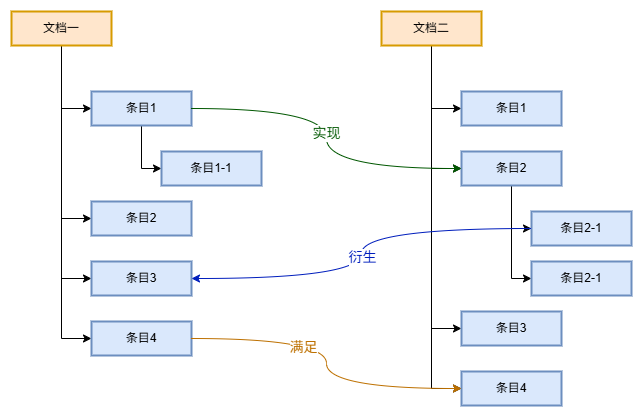

The diagram above was exported from draw.io. Its source (the exported page's mxGraphModel, read from the mxfile embedded in the PNG):
<mxGraphModel dx="2253" dy="743" grid="1" gridSize="10" guides="1" tooltips="1" connect="1" arrows="1" fold="0" page="1" pageScale="1" pageWidth="827" pageHeight="1169" math="1" shadow="0">
  <root>
    <mxCell id="0" />
    <mxCell id="1" parent="0" />
    <mxCell id="ESmjrOVY4_RnUygBafcC-24" value="" style="group" parent="1" vertex="1" connectable="0">
      <mxGeometry x="-670" y="130" width="250" height="344" as="geometry" />
    </mxCell>
    <mxCell id="ESmjrOVY4_RnUygBafcC-6" style="edgeStyle=orthogonalEdgeStyle;rounded=0;orthogonalLoop=1;jettySize=auto;html=1;entryX=0;entryY=0.5;entryDx=0;entryDy=0;" parent="ESmjrOVY4_RnUygBafcC-24" source="Wmo8P4uNMxXbTwa_92b--102" target="ESmjrOVY4_RnUygBafcC-3" edge="1">
      <mxGeometry relative="1" as="geometry" />
    </mxCell>
    <mxCell id="ESmjrOVY4_RnUygBafcC-7" style="edgeStyle=orthogonalEdgeStyle;rounded=0;orthogonalLoop=1;jettySize=auto;html=1;entryX=0;entryY=0.5;entryDx=0;entryDy=0;" parent="ESmjrOVY4_RnUygBafcC-24" source="Wmo8P4uNMxXbTwa_92b--102" target="ESmjrOVY4_RnUygBafcC-2" edge="1">
      <mxGeometry relative="1" as="geometry" />
    </mxCell>
    <mxCell id="ESmjrOVY4_RnUygBafcC-8" style="edgeStyle=orthogonalEdgeStyle;rounded=0;orthogonalLoop=1;jettySize=auto;html=1;entryX=0;entryY=0.5;entryDx=0;entryDy=0;" parent="ESmjrOVY4_RnUygBafcC-24" source="Wmo8P4uNMxXbTwa_92b--102" target="ESmjrOVY4_RnUygBafcC-1" edge="1">
      <mxGeometry relative="1" as="geometry" />
    </mxCell>
    <mxCell id="ESmjrOVY4_RnUygBafcC-9" style="edgeStyle=orthogonalEdgeStyle;rounded=0;orthogonalLoop=1;jettySize=auto;html=1;entryX=0;entryY=0.5;entryDx=0;entryDy=0;" parent="ESmjrOVY4_RnUygBafcC-24" source="Wmo8P4uNMxXbTwa_92b--102" target="ESmjrOVY4_RnUygBafcC-4" edge="1">
      <mxGeometry relative="1" as="geometry" />
    </mxCell>
    <mxCell id="Wmo8P4uNMxXbTwa_92b--102" value="文档一" style="whiteSpace=wrap;strokeWidth=2;fillColor=#ffe6cc;strokeColor=#d79b00;" parent="ESmjrOVY4_RnUygBafcC-24" vertex="1">
      <mxGeometry width="100" height="34" as="geometry" />
    </mxCell>
    <mxCell id="ESmjrOVY4_RnUygBafcC-11" style="edgeStyle=orthogonalEdgeStyle;rounded=0;orthogonalLoop=1;jettySize=auto;html=1;entryX=0;entryY=0.5;entryDx=0;entryDy=0;" parent="ESmjrOVY4_RnUygBafcC-24" source="ESmjrOVY4_RnUygBafcC-1" target="ESmjrOVY4_RnUygBafcC-10" edge="1">
      <mxGeometry relative="1" as="geometry" />
    </mxCell>
    <mxCell id="ESmjrOVY4_RnUygBafcC-1" value="条目1" style="whiteSpace=wrap;strokeWidth=2;fillColor=#dae8fc;strokeColor=#6c8ebf;" parent="ESmjrOVY4_RnUygBafcC-24" vertex="1">
      <mxGeometry x="80" y="80" width="100" height="34" as="geometry" />
    </mxCell>
    <mxCell id="ESmjrOVY4_RnUygBafcC-2" value="条目2" style="whiteSpace=wrap;strokeWidth=2;fillColor=#dae8fc;strokeColor=#6c8ebf;" parent="ESmjrOVY4_RnUygBafcC-24" vertex="1">
      <mxGeometry x="80" y="190" width="100" height="34" as="geometry" />
    </mxCell>
    <mxCell id="ESmjrOVY4_RnUygBafcC-3" value="条目3" style="whiteSpace=wrap;strokeWidth=2;fillColor=#dae8fc;strokeColor=#6c8ebf;" parent="ESmjrOVY4_RnUygBafcC-24" vertex="1">
      <mxGeometry x="80" y="250" width="100" height="34" as="geometry" />
    </mxCell>
    <mxCell id="ESmjrOVY4_RnUygBafcC-4" value="条目4" style="whiteSpace=wrap;strokeWidth=2;fillColor=#dae8fc;strokeColor=#6c8ebf;" parent="ESmjrOVY4_RnUygBafcC-24" vertex="1">
      <mxGeometry x="80" y="310" width="100" height="34" as="geometry" />
    </mxCell>
    <mxCell id="ESmjrOVY4_RnUygBafcC-10" value="条目1-1" style="whiteSpace=wrap;strokeWidth=2;fillColor=#dae8fc;strokeColor=#6c8ebf;" parent="ESmjrOVY4_RnUygBafcC-24" vertex="1">
      <mxGeometry x="150" y="140" width="100" height="34" as="geometry" />
    </mxCell>
    <mxCell id="ESmjrOVY4_RnUygBafcC-32" value="" style="group" parent="1" vertex="1" connectable="0">
      <mxGeometry x="-300" y="130" width="250" height="394" as="geometry" />
    </mxCell>
    <mxCell id="ESmjrOVY4_RnUygBafcC-12" style="edgeStyle=orthogonalEdgeStyle;rounded=0;orthogonalLoop=1;jettySize=auto;html=1;entryX=0;entryY=0.5;entryDx=0;entryDy=0;" parent="ESmjrOVY4_RnUygBafcC-32" source="ESmjrOVY4_RnUygBafcC-16" target="ESmjrOVY4_RnUygBafcC-20" edge="1">
      <mxGeometry relative="1" as="geometry" />
    </mxCell>
    <mxCell id="ESmjrOVY4_RnUygBafcC-13" style="edgeStyle=orthogonalEdgeStyle;rounded=0;orthogonalLoop=1;jettySize=auto;html=1;entryX=0;entryY=0.5;entryDx=0;entryDy=0;" parent="ESmjrOVY4_RnUygBafcC-32" source="ESmjrOVY4_RnUygBafcC-16" target="ESmjrOVY4_RnUygBafcC-19" edge="1">
      <mxGeometry relative="1" as="geometry" />
    </mxCell>
    <mxCell id="ESmjrOVY4_RnUygBafcC-14" style="edgeStyle=orthogonalEdgeStyle;rounded=0;orthogonalLoop=1;jettySize=auto;html=1;entryX=0;entryY=0.5;entryDx=0;entryDy=0;" parent="ESmjrOVY4_RnUygBafcC-32" source="ESmjrOVY4_RnUygBafcC-16" target="ESmjrOVY4_RnUygBafcC-18" edge="1">
      <mxGeometry relative="1" as="geometry" />
    </mxCell>
    <mxCell id="ESmjrOVY4_RnUygBafcC-15" style="edgeStyle=orthogonalEdgeStyle;rounded=0;orthogonalLoop=1;jettySize=auto;html=1;entryX=0;entryY=0.5;entryDx=0;entryDy=0;" parent="ESmjrOVY4_RnUygBafcC-32" source="ESmjrOVY4_RnUygBafcC-16" target="ESmjrOVY4_RnUygBafcC-21" edge="1">
      <mxGeometry relative="1" as="geometry" />
    </mxCell>
    <mxCell id="ESmjrOVY4_RnUygBafcC-16" value="文档二" style="whiteSpace=wrap;strokeWidth=2;fillColor=#ffe6cc;strokeColor=#d79b00;" parent="ESmjrOVY4_RnUygBafcC-32" vertex="1">
      <mxGeometry width="100" height="34" as="geometry" />
    </mxCell>
    <mxCell id="ESmjrOVY4_RnUygBafcC-18" value="条目1" style="whiteSpace=wrap;strokeWidth=2;fillColor=#dae8fc;strokeColor=#6c8ebf;" parent="ESmjrOVY4_RnUygBafcC-32" vertex="1">
      <mxGeometry x="80" y="80" width="100" height="34" as="geometry" />
    </mxCell>
    <mxCell id="ESmjrOVY4_RnUygBafcC-27" style="edgeStyle=orthogonalEdgeStyle;rounded=0;orthogonalLoop=1;jettySize=auto;html=1;entryX=0;entryY=0.5;entryDx=0;entryDy=0;" parent="ESmjrOVY4_RnUygBafcC-32" source="ESmjrOVY4_RnUygBafcC-19" target="ESmjrOVY4_RnUygBafcC-25" edge="1">
      <mxGeometry relative="1" as="geometry" />
    </mxCell>
    <mxCell id="ESmjrOVY4_RnUygBafcC-28" style="edgeStyle=orthogonalEdgeStyle;rounded=0;orthogonalLoop=1;jettySize=auto;html=1;entryX=0;entryY=0.5;entryDx=0;entryDy=0;" parent="ESmjrOVY4_RnUygBafcC-32" source="ESmjrOVY4_RnUygBafcC-19" target="ESmjrOVY4_RnUygBafcC-26" edge="1">
      <mxGeometry relative="1" as="geometry" />
    </mxCell>
    <mxCell id="ESmjrOVY4_RnUygBafcC-19" value="条目2" style="whiteSpace=wrap;strokeWidth=2;fillColor=#dae8fc;strokeColor=#6c8ebf;" parent="ESmjrOVY4_RnUygBafcC-32" vertex="1">
      <mxGeometry x="80" y="140" width="100" height="34" as="geometry" />
    </mxCell>
    <mxCell id="ESmjrOVY4_RnUygBafcC-20" value="条目3" style="whiteSpace=wrap;strokeWidth=2;fillColor=#dae8fc;strokeColor=#6c8ebf;" parent="ESmjrOVY4_RnUygBafcC-32" vertex="1">
      <mxGeometry x="80" y="300" width="100" height="34" as="geometry" />
    </mxCell>
    <mxCell id="ESmjrOVY4_RnUygBafcC-21" value="条目4" style="whiteSpace=wrap;strokeWidth=2;fillColor=#dae8fc;strokeColor=#6c8ebf;" parent="ESmjrOVY4_RnUygBafcC-32" vertex="1">
      <mxGeometry x="80" y="360" width="100" height="34" as="geometry" />
    </mxCell>
    <mxCell id="ESmjrOVY4_RnUygBafcC-25" value="条目2-1" style="whiteSpace=wrap;strokeWidth=2;fillColor=#dae8fc;strokeColor=#6c8ebf;" parent="ESmjrOVY4_RnUygBafcC-32" vertex="1">
      <mxGeometry x="150" y="200" width="100" height="34" as="geometry" />
    </mxCell>
    <mxCell id="ESmjrOVY4_RnUygBafcC-26" value="条目2-1" style="whiteSpace=wrap;strokeWidth=2;fillColor=#dae8fc;strokeColor=#6c8ebf;" parent="ESmjrOVY4_RnUygBafcC-32" vertex="1">
      <mxGeometry x="150" y="250" width="100" height="34" as="geometry" />
    </mxCell>
    <mxCell id="ESmjrOVY4_RnUygBafcC-35" style="edgeStyle=orthogonalEdgeStyle;rounded=0;orthogonalLoop=1;jettySize=auto;html=1;entryX=0;entryY=0.5;entryDx=0;entryDy=0;curved=1;fillColor=#008a00;strokeColor=#005700;" parent="1" source="ESmjrOVY4_RnUygBafcC-1" target="ESmjrOVY4_RnUygBafcC-19" edge="1">
      <mxGeometry relative="1" as="geometry" />
    </mxCell>
    <mxCell id="ESmjrOVY4_RnUygBafcC-36" value="实现" style="edgeLabel;html=1;align=center;verticalAlign=middle;resizable=0;points=[];fontSize=14;fontColor=light-dark(#005700, #ededed);" parent="ESmjrOVY4_RnUygBafcC-35" vertex="1" connectable="0">
      <mxGeometry x="-0.0364" y="-1" relative="1" as="geometry">
        <mxPoint as="offset" />
      </mxGeometry>
    </mxCell>
    <mxCell id="ESmjrOVY4_RnUygBafcC-37" style="edgeStyle=orthogonalEdgeStyle;rounded=0;orthogonalLoop=1;jettySize=auto;html=1;entryX=0;entryY=0.5;entryDx=0;entryDy=0;curved=1;fillColor=#f0a30a;strokeColor=#BD7000;" parent="1" source="ESmjrOVY4_RnUygBafcC-4" target="ESmjrOVY4_RnUygBafcC-21" edge="1">
      <mxGeometry relative="1" as="geometry" />
    </mxCell>
    <mxCell id="ESmjrOVY4_RnUygBafcC-38" value="满足" style="edgeLabel;html=1;align=center;verticalAlign=middle;resizable=0;points=[];fontSize=14;fontColor=light-dark(#bd7000, #ededed);" parent="ESmjrOVY4_RnUygBafcC-37" vertex="1" connectable="0">
      <mxGeometry x="-0.3088" y="-8" relative="1" as="geometry">
        <mxPoint as="offset" />
      </mxGeometry>
    </mxCell>
    <mxCell id="ESmjrOVY4_RnUygBafcC-39" style="edgeStyle=orthogonalEdgeStyle;rounded=0;orthogonalLoop=1;jettySize=auto;html=1;entryX=1;entryY=0.5;entryDx=0;entryDy=0;curved=1;fillColor=#0050ef;strokeColor=#001DBC;" parent="1" source="ESmjrOVY4_RnUygBafcC-25" target="ESmjrOVY4_RnUygBafcC-3" edge="1">
      <mxGeometry relative="1" as="geometry" />
    </mxCell>
    <mxCell id="ESmjrOVY4_RnUygBafcC-40" value="衍生" style="edgeLabel;html=1;align=center;verticalAlign=middle;resizable=0;points=[];fontSize=14;fontColor=light-dark(#001dbc, #ededed);" parent="ESmjrOVY4_RnUygBafcC-39" vertex="1" connectable="0">
      <mxGeometry x="0.0154" relative="1" as="geometry">
        <mxPoint as="offset" />
      </mxGeometry>
    </mxCell>
  </root>
</mxGraphModel>